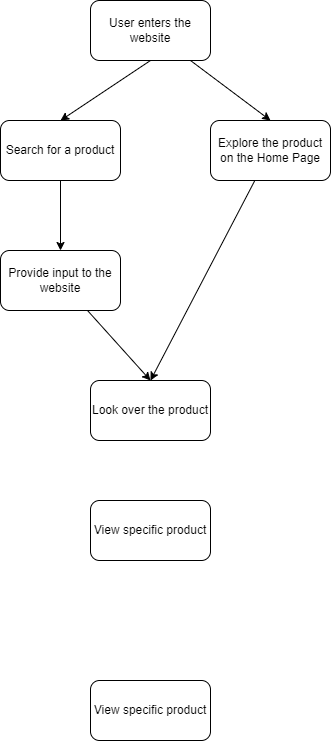

The diagram above was exported from draw.io. Its source (the exported page's mxGraphModel, read from the mxfile embedded in the PNG):
<mxGraphModel dx="556" dy="466" grid="1" gridSize="10" guides="1" tooltips="1" connect="1" arrows="1" fold="1" page="1" pageScale="1" pageWidth="850" pageHeight="1100" math="0" shadow="0">
  <root>
    <mxCell id="0" />
    <mxCell id="1" parent="0" />
    <mxCell id="10" style="edgeStyle=none;html=1;exitX=0.5;exitY=1;exitDx=0;exitDy=0;entryX=0.5;entryY=0;entryDx=0;entryDy=0;" edge="1" parent="1" source="3" target="4">
      <mxGeometry relative="1" as="geometry" />
    </mxCell>
    <mxCell id="11" style="edgeStyle=none;html=1;entryX=0.5;entryY=0;entryDx=0;entryDy=0;" edge="1" parent="1" source="3" target="5">
      <mxGeometry relative="1" as="geometry" />
    </mxCell>
    <mxCell id="3" value="User enters the website" style="rounded=1;whiteSpace=wrap;html=1;" vertex="1" parent="1">
      <mxGeometry x="320" y="80" width="120" height="60" as="geometry" />
    </mxCell>
    <mxCell id="9" style="edgeStyle=none;html=1;entryX=0.5;entryY=0;entryDx=0;entryDy=0;" edge="1" parent="1" source="4" target="6">
      <mxGeometry relative="1" as="geometry" />
    </mxCell>
    <mxCell id="4" value="Search for a product" style="rounded=1;whiteSpace=wrap;html=1;" vertex="1" parent="1">
      <mxGeometry x="230" y="200" width="120" height="60" as="geometry" />
    </mxCell>
    <mxCell id="14" style="edgeStyle=none;html=1;" edge="1" parent="1" source="5">
      <mxGeometry relative="1" as="geometry">
        <mxPoint x="380" y="460" as="targetPoint" />
      </mxGeometry>
    </mxCell>
    <mxCell id="5" value="Explore the product on the Home Page" style="rounded=1;whiteSpace=wrap;html=1;" vertex="1" parent="1">
      <mxGeometry x="440" y="200" width="120" height="60" as="geometry" />
    </mxCell>
    <mxCell id="13" style="edgeStyle=none;html=1;entryX=0.5;entryY=0;entryDx=0;entryDy=0;" edge="1" parent="1" source="6" target="12">
      <mxGeometry relative="1" as="geometry" />
    </mxCell>
    <mxCell id="6" value="Provide input to the website" style="rounded=1;whiteSpace=wrap;html=1;" vertex="1" parent="1">
      <mxGeometry x="230" y="330" width="120" height="60" as="geometry" />
    </mxCell>
    <mxCell id="12" value="Look over the product" style="rounded=1;whiteSpace=wrap;html=1;" vertex="1" parent="1">
      <mxGeometry x="320" y="460" width="120" height="60" as="geometry" />
    </mxCell>
    <mxCell id="15" value="View specific product" style="rounded=1;whiteSpace=wrap;html=1;" vertex="1" parent="1">
      <mxGeometry x="320" y="580" width="120" height="60" as="geometry" />
    </mxCell>
    <mxCell id="16" value="View specific product" style="rounded=1;whiteSpace=wrap;html=1;" vertex="1" parent="1">
      <mxGeometry x="320" y="760" width="120" height="60" as="geometry" />
    </mxCell>
  </root>
</mxGraphModel>